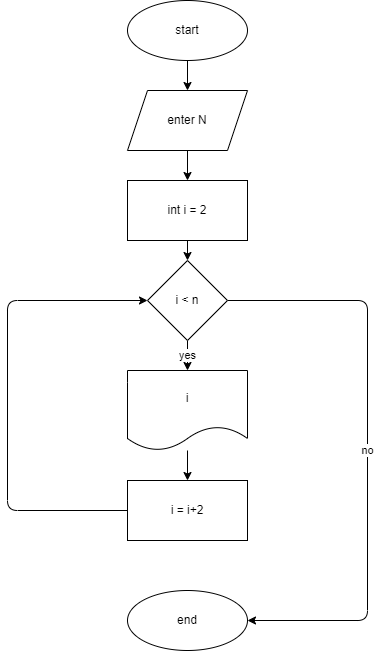

The diagram above was exported from draw.io. Its source (the exported page's mxGraphModel, read from the mxfile embedded in the PNG):
<mxGraphModel dx="1037" dy="306" grid="1" gridSize="10" guides="1" tooltips="1" connect="1" arrows="1" fold="1" page="1" pageScale="1" pageWidth="827" pageHeight="1169" math="0" shadow="0">
  <root>
    <mxCell id="0" />
    <mxCell id="1" parent="0" />
    <mxCell id="12" style="edgeStyle=none;html=1;entryX=0.5;entryY=0;entryDx=0;entryDy=0;" edge="1" parent="1" source="2" target="4">
      <mxGeometry relative="1" as="geometry" />
    </mxCell>
    <mxCell id="2" value="start" style="ellipse;whiteSpace=wrap;html=1;" vertex="1" parent="1">
      <mxGeometry x="280" width="120" height="60" as="geometry" />
    </mxCell>
    <mxCell id="13" style="edgeStyle=none;html=1;" edge="1" parent="1" source="4" target="5">
      <mxGeometry relative="1" as="geometry" />
    </mxCell>
    <mxCell id="4" value="enter N" style="shape=parallelogram;perimeter=parallelogramPerimeter;whiteSpace=wrap;html=1;fixedSize=1;" vertex="1" parent="1">
      <mxGeometry x="280" y="90" width="120" height="60" as="geometry" />
    </mxCell>
    <mxCell id="14" style="edgeStyle=none;html=1;" edge="1" parent="1" source="5" target="6">
      <mxGeometry relative="1" as="geometry" />
    </mxCell>
    <mxCell id="5" value="int i = 2" style="whiteSpace=wrap;html=1;" vertex="1" parent="1">
      <mxGeometry x="280" y="180" width="120" height="60" as="geometry" />
    </mxCell>
    <mxCell id="15" value="yes" style="edgeStyle=none;html=1;" edge="1" parent="1" source="6" target="8">
      <mxGeometry relative="1" as="geometry" />
    </mxCell>
    <mxCell id="18" value="no" style="edgeStyle=none;html=1;" edge="1" parent="1" source="6" target="11">
      <mxGeometry relative="1" as="geometry">
        <Array as="points">
          <mxPoint x="520" y="300" />
          <mxPoint x="520" y="620" />
        </Array>
      </mxGeometry>
    </mxCell>
    <mxCell id="6" value="i &amp;lt; n" style="rhombus;whiteSpace=wrap;html=1;" vertex="1" parent="1">
      <mxGeometry x="300" y="260" width="80" height="80" as="geometry" />
    </mxCell>
    <mxCell id="16" style="edgeStyle=none;html=1;" edge="1" parent="1" source="8" target="9">
      <mxGeometry relative="1" as="geometry" />
    </mxCell>
    <mxCell id="8" value="i" style="shape=document;whiteSpace=wrap;html=1;boundedLbl=1;" vertex="1" parent="1">
      <mxGeometry x="280" y="370" width="120" height="80" as="geometry" />
    </mxCell>
    <mxCell id="17" style="edgeStyle=none;html=1;entryX=0;entryY=0.5;entryDx=0;entryDy=0;" edge="1" parent="1" source="9" target="6">
      <mxGeometry relative="1" as="geometry">
        <Array as="points">
          <mxPoint x="160" y="510" />
          <mxPoint x="160" y="300" />
        </Array>
      </mxGeometry>
    </mxCell>
    <mxCell id="9" value="i = i+2" style="whiteSpace=wrap;html=1;" vertex="1" parent="1">
      <mxGeometry x="280" y="480" width="120" height="60" as="geometry" />
    </mxCell>
    <mxCell id="11" value="end" style="ellipse;whiteSpace=wrap;html=1;" vertex="1" parent="1">
      <mxGeometry x="280" y="590" width="120" height="60" as="geometry" />
    </mxCell>
  </root>
</mxGraphModel>